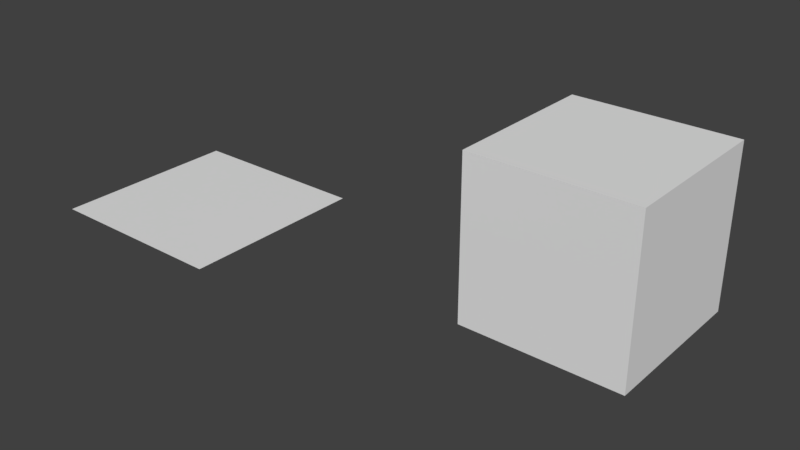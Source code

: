 # Source: nyhm.blend  (saved by Blender 2.79.0; exported with 4.5.12 LTS)
import bpy
from mathutils import Matrix  # noqa: F401  (used for matrix-valued properties, if any)

bpy.ops.wm.read_factory_settings(use_empty=True)
scene = bpy.context.scene
scene.name = 'Scene'

# ---- collections
col_collection_1 = bpy.data.collections.new('Collection 1'); scene.collection.children.link(col_collection_1)

# ---- materials (node trees are filled in below, after node groups)
mat_material_001 = bpy.data.materials.new('Material.001')
mat_material_001.alpha_threshold = 0.0
mat_material_001.use_transparent_shadow = False
mat_material_001.roughness = 0.5
mat_material = bpy.data.materials.new('Material')
mat_material.alpha_threshold = 0.0
mat_material.use_transparent_shadow = False
mat_material.roughness = 0.5
mat_material.line_color = (0.0, 0.0, 0.0, 1.0)

# ---- material node trees

# ---- world
world_world = bpy.data.worlds.new('World'); scene.world = world_world
world_world.color = (0.05088, 0.05088, 0.05088)
world_world.use_sun_shadow = False
world_world.sun_shadow_jitter_overblur = 0.0
world_world.cycles.sampling_method = 'MANUAL'

# ---- meshes
me_floor = bpy.data.meshes.new('Floor')
me_floor.from_pydata([(-1.0, -1.0, 0.0), (1.0, -1.0, 0.0), (-1.0, 1.0, 0.0), (1.0, 1.0, 0.0), (-1.0, 0.5, 0.0), (-1.0, 0.0, 0.0), (-1.0, -0.5, 0.0), (-0.5, -1.0, 0.0), (0.0, -1.0, 0.0), (0.5, -1.0, 0.0), (1.0, -0.5, 0.0), (1.0, 0.0, 0.0), (1.0, 0.5, 0.0), (0.5, 1.0, 0.0), (0.0, 1.0, 0.0), (-0.5, 1.0, 0.0), (-0.5, -0.5, 0.0), (-0.5, 0.0, 0.0), (-0.5, 0.5, 0.0), (0.0, -0.5, 0.0), (0.0, 0.0, 0.0), (0.0, 0.5, 0.0), (0.5, -0.5, 0.0), (0.5, 0.0, 0.0), (0.5, 0.5, 0.0)], [], [(24, 12, 3, 13), (4, 18, 15, 2), (18, 21, 14, 15), (21, 24, 13, 14), (0, 7, 16, 6), (6, 16, 17, 5), (5, 17, 18, 4), (7, 8, 19, 16), (16, 19, 20, 17), (17, 20, 21, 18), (8, 9, 22, 19), (19, 22, 23, 20), (20, 23, 24, 21), (9, 1, 10, 22), (22, 10, 11, 23), (23, 11, 12, 24)])
_ca = me_floor.color_attributes.new('Col', 'BYTE_COLOR', 'CORNER')
_ca.data.foreach_set('color', [0.04519, 0.03955, 0.008568, 1.0, 0.0648, 0.0382, 0.0, 1.0, 0.05951, 0.1301, 0.06663, 1.0, 0.07819, 0.04667, 0.0, 1.0, 0.107, 0.0865, 0.003347, 1.0, 0.04667, 0.04092, 0.002732, 1.0, 0.04667, 0.03071, 0.0, 1.0, 0.09759, 0.1779, 0.05781, 1.0, 0.04667, 0.04092, 0.002732, 1.0, 0.06301, 0.08866, 0.02732, 1.0, 0.0331, 0.02122, 0.0, 1.0, 0.04667, 0.03071, 0.0, 1.0, 0.06301, 0.08866, 0.02732, 1.0, 0.04519, 0.03955, 0.008568, 1.0, 0.07819, 0.04667, 0.0, 1.0, 0.0331, 0.02122, 0.0, 1.0, 0.06301, 0.1413, 0.07036, 1.0, 0.0865, 0.06663, 0.002428, 1.0, 0.07819, 0.07421, 0.005605, 1.0, 0.08022, 0.05127, 0.0003035, 1.0, 0.08022, 0.05127, 0.0003035, 1.0, 0.07819, 0.07421, 0.005605, 1.0, 0.05951, 0.05286, 0.003035, 1.0, 0.04817, 0.05127, 0.006995, 1.0, 0.04817, 0.05127, 0.006995, 1.0, 0.05951, 0.05286, 0.003035, 1.0, 0.04667, 0.04092, 0.002732, 1.0, 0.107, 0.0865, 0.003347, 1.0, 0.0865, 0.06663, 0.002428, 1.0, 0.02956, 0.02029, 0.0, 1.0, 0.04519, 0.0319, 0.001821, 1.0, 0.07819, 0.07421, 0.005605, 1.0, 0.07819, 0.07421, 0.005605, 1.0, 0.04519, 0.0319, 0.001821, 1.0, 0.1248, 0.1441, 0.01096, 1.0, 0.05951, 0.05286, 0.003035, 1.0, 0.05951, 0.05286, 0.003035, 1.0, 0.1248, 0.1441, 0.01096, 1.0, 0.06301, 0.08866, 0.02732, 1.0, 0.04667, 0.04092, 0.002732, 1.0, 0.02956, 0.02029, 0.0, 1.0, 0.04971, 0.03434, 0.0009106, 1.0, 0.05286, 0.08228, 0.02416, 1.0, 0.04519, 0.0319, 0.001821, 1.0, 0.04519, 0.0319, 0.001821, 1.0, 0.05286, 0.08228, 0.02416, 1.0, 0.0382, 0.0319, 0.002125, 1.0, 0.1248, 0.1441, 0.01096, 1.0, 0.1248, 0.1441, 0.01096, 1.0, 0.0382, 0.0319, 0.002125, 1.0, 0.04519, 0.03955, 0.008568, 1.0, 0.06301, 0.08866, 0.02732, 1.0, 0.04971, 0.03434, 0.0009106, 1.0, 0.07421, 0.1384, 0.04667, 1.0, 0.09306, 0.08022, 0.004025, 1.0, 0.05286, 0.08228, 0.02416, 1.0, 0.05286, 0.08228, 0.02416, 1.0, 0.09306, 0.08022, 0.004025, 1.0, 0.04817, 0.03689, 0.001214, 1.0, 0.0382, 0.0319, 0.002125, 1.0, 0.0382, 0.0319, 0.002125, 1.0, 0.04817, 0.03689, 0.001214, 1.0, 0.0648, 0.0382, 0.0, 1.0, 0.04519, 0.03955, 0.008568, 1.0])
me_floor.materials.append(mat_material_001)
me_floor.use_remesh_preserve_volume = False
me_floor.use_remesh_preserve_attributes = False
me_floor.use_mirror_vertex_groups = False
me_floor.update()
me_wall = bpy.data.meshes.new('Wall')
me_wall.from_pydata([(1.0, 1.0, -1.0), (1.0, -1.0, -1.0), (-1.0, -1.0, -1.0), (-1.0, 1.0, -1.0), (1.0, 1.0, 1.0), (1.0, -1.0, 1.0), (-1.0, -1.0, 1.0), (-1.0, 1.0, 1.0), (1.0, 0.7143, -1.0), (1.0, 0.4286, -1.0), (1.0, 0.1429, -1.0), (1.0, -0.1429, -1.0), (1.0, -0.4286, -1.0), (1.0, -0.7143, -1.0), (0.7143, 1.0, -1.0), (0.4286, 1.0, -1.0), (0.1429, 1.0, -1.0), (-0.1429, 1.0, -1.0), (-0.4286, 1.0, -1.0), (-0.7143, 1.0, -1.0), (1.0, 1.0, -0.7143), (1.0, 1.0, -0.4286), (1.0, 1.0, -0.1429), (1.0, 1.0, 0.1429), (1.0, 1.0, 0.4286), (1.0, 1.0, 0.7143), (0.7143, -1.0, -1.0), (0.4286, -1.0, -1.0), (0.1429, -1.0, -1.0), (-0.1429, -1.0, -1.0), (-0.4286, -1.0, -1.0), (-0.7143, -1.0, -1.0), (1.0, -1.0, -0.7143), (1.0, -1.0, -0.4286), (1.0, -1.0, -0.1429), (1.0, -1.0, 0.1429), (1.0, -1.0, 0.4286), (1.0, -1.0, 0.7143), (-1.0, -0.7143, -1.0), (-1.0, -0.4286, -1.0), (-1.0, -0.1429, -1.0), (-1.0, 0.1429, -1.0), (-1.0, 0.4286, -1.0), (-1.0, 0.7143, -1.0), (-1.0, -1.0, -0.7143), (-1.0, -1.0, -0.4286), (-1.0, -1.0, -0.1429), (-1.0, -1.0, 0.1429), (-1.0, -1.0, 0.4286), (-1.0, -1.0, 0.7143), (-1.0, 1.0, -0.7143), (-1.0, 1.0, -0.4286), (-1.0, 1.0, -0.1429), (-1.0, 1.0, 0.1429), (-1.0, 1.0, 0.4286), (-1.0, 1.0, 0.7143), (1.0, 0.7143, 1.0), (1.0, 0.4286, 1.0), (1.0, 0.1429, 1.0), (1.0, -0.1429, 1.0), (1.0, -0.4286, 1.0), (1.0, -0.7143, 1.0), (0.7143, 1.0, 1.0), (0.4286, 1.0, 1.0), (0.1429, 1.0, 1.0), (-0.1429, 1.0, 1.0), (-0.4286, 1.0, 1.0), (-0.7143, 1.0, 1.0), (0.7143, -1.0, 1.0), (0.4286, -1.0, 1.0), (0.1429, -1.0, 1.0), (-0.1429, -1.0, 1.0), (-0.4286, -1.0, 1.0), (-0.7143, -1.0, 1.0), (-1.0, -0.7143, 1.0), (-1.0, -0.4286, 1.0), (-1.0, -0.1429, 1.0), (-1.0, 0.1429, 1.0), (-1.0, 0.4286, 1.0), (-1.0, 0.7143, 1.0), (0.7143, 1.0, 0.7143), (0.4286, 1.0, 0.7143), (0.1429, 1.0, 0.7143), (-0.1429, 1.0, 0.7143), (-0.4286, 1.0, 0.7143), (-0.7143, 1.0, 0.7143), (0.7143, 1.0, 0.4286), (0.4286, 1.0, 0.4286), (0.1429, 1.0, 0.4286), (-0.1429, 1.0, 0.4286), (-0.4286, 1.0, 0.4286), (-0.7143, 1.0, 0.4286), (0.7143, 1.0, 0.1429), (0.4286, 1.0, 0.1429), (0.1429, 1.0, 0.1429), (-0.1429, 1.0, 0.1429), (-0.4286, 1.0, 0.1429), (-0.7143, 1.0, 0.1429), (0.7143, 1.0, -0.1429), (0.4286, 1.0, -0.1429), (0.1429, 1.0, -0.1429), (-0.1429, 1.0, -0.1429), (-0.4286, 1.0, -0.1429), (-0.7143, 1.0, -0.1429), (0.7143, 1.0, -0.4286), (0.4286, 1.0, -0.4286), (0.1429, 1.0, -0.4286), (-0.1429, 1.0, -0.4286), (-0.4286, 1.0, -0.4286), (-0.7143, 1.0, -0.4286), (0.7143, 1.0, -0.7143), (0.4286, 1.0, -0.7143), (0.1429, 1.0, -0.7143), (-0.1429, 1.0, -0.7143), (-0.4286, 1.0, -0.7143), (-0.7143, 1.0, -0.7143), (-1.0, -0.7143, -0.7143), (-1.0, -0.4286, -0.7143), (-1.0, -0.1429, -0.7143), (-1.0, 0.1429, -0.7143), (-1.0, 0.4286, -0.7143), (-1.0, 0.7143, -0.7143), (-1.0, -0.7143, -0.4286), (-1.0, -0.4286, -0.4286), (-1.0, -0.1429, -0.4286), (-1.0, 0.1429, -0.4286), (-1.0, 0.4286, -0.4286), (-1.0, 0.7143, -0.4286), (-1.0, -0.7143, -0.1429), (-1.0, -0.4286, -0.1429), (-1.0, -0.1429, -0.1429), (-1.0, 0.1429, -0.1429), (-1.0, 0.4286, -0.1429), (-1.0, 0.7143, -0.1429), (-1.0, -0.7143, 0.1429), (-1.0, -0.4286, 0.1429), (-1.0, -0.1429, 0.1429), (-1.0, 0.1429, 0.1429), (-1.0, 0.4286, 0.1429), (-1.0, 0.7143, 0.1429), (-1.0, -0.7143, 0.4286), (-1.0, -0.4286, 0.4286), (-1.0, -0.1429, 0.4286), (-1.0, 0.1429, 0.4286), (-1.0, 0.4286, 0.4286), (-1.0, 0.7143, 0.4286), (-1.0, -0.7143, 0.7143), (-1.0, -0.4286, 0.7143), (-1.0, -0.1429, 0.7143), (-1.0, 0.1429, 0.7143), (-1.0, 0.4286, 0.7143), (-1.0, 0.7143, 0.7143), (0.7143, -1.0, -0.7143), (0.4286, -1.0, -0.7143), (0.1429, -1.0, -0.7143), (-0.1429, -1.0, -0.7143), (-0.4286, -1.0, -0.7143), (-0.7143, -1.0, -0.7143), (0.7143, -1.0, -0.4286), (0.4286, -1.0, -0.4286), (0.1429, -1.0, -0.4286), (-0.1429, -1.0, -0.4286), (-0.4286, -1.0, -0.4286), (-0.7143, -1.0, -0.4286), (0.7143, -1.0, -0.1429), (0.4286, -1.0, -0.1429), (0.1429, -1.0, -0.1429), (-0.1429, -1.0, -0.1429), (-0.4286, -1.0, -0.1429), (-0.7143, -1.0, -0.1429), (0.7143, -1.0, 0.1429), (0.4286, -1.0, 0.1429), (0.1429, -1.0, 0.1429), (-0.1429, -1.0, 0.1429), (-0.4286, -1.0, 0.1429), (-0.7143, -1.0, 0.1429), (0.7143, -1.0, 0.4286), (0.4286, -1.0, 0.4286), (0.1429, -1.0, 0.4286), (-0.1429, -1.0, 0.4286), (-0.4286, -1.0, 0.4286), (-0.7143, -1.0, 0.4286), (0.7143, -1.0, 0.7143), (0.4286, -1.0, 0.7143), (0.1429, -1.0, 0.7143), (-0.1429, -1.0, 0.7143), (-0.4286, -1.0, 0.7143), (-0.7143, -1.0, 0.7143), (1.0, 0.7143, -0.7143), (1.0, 0.4286, -0.7143), (1.0, 0.1429, -0.7143), (1.0, -0.1429, -0.7143), (1.0, -0.4286, -0.7143), (1.0, -0.7143, -0.7143), (1.0, 0.7143, -0.4286), (1.0, 0.4286, -0.4286), (1.0, 0.1429, -0.4286), (1.0, -0.1429, -0.4286), (1.0, -0.4286, -0.4286), (1.0, -0.7143, -0.4286), (1.0, 0.7143, -0.1429), (1.0, 0.4286, -0.1429), (1.0, 0.1429, -0.1429), (1.0, -0.1429, -0.1429), (1.0, -0.4286, -0.1429), (1.0, -0.7143, -0.1429), (1.0, 0.7143, 0.1429), (1.0, 0.4286, 0.1429), (1.0, 0.1429, 0.1429), (1.0, -0.1429, 0.1429), (1.0, -0.4286, 0.1429), (1.0, -0.7143, 0.1429), (1.0, 0.7143, 0.4286), (1.0, 0.4286, 0.4286), (1.0, 0.1429, 0.4286), (1.0, -0.1429, 0.4286), (1.0, -0.4286, 0.4286), (1.0, -0.7143, 0.4286), (1.0, 0.7143, 0.7143), (1.0, 0.4286, 0.7143), (1.0, 0.1429, 0.7143), (1.0, -0.1429, 0.7143), (1.0, -0.4286, 0.7143), (1.0, -0.7143, 0.7143), (0.7143, 0.7143, 1.0), (0.7143, 0.4286, 1.0), (0.7143, 0.1429, 1.0), (0.7143, -0.1429, 1.0), (0.7143, -0.4286, 1.0), (0.7143, -0.7143, 1.0), (0.4286, 0.7143, 1.0), (0.4286, 0.4286, 1.0), (0.4286, 0.1429, 1.0), (0.4286, -0.1429, 1.0), (0.4286, -0.4286, 1.0), (0.4286, -0.7143, 1.0), (0.1429, 0.7143, 1.0), (0.1429, 0.4286, 1.0), (0.1429, 0.1429, 1.0), (0.1429, -0.1429, 1.0), (0.1429, -0.4286, 1.0), (0.1429, -0.7143, 1.0), (-0.1429, 0.7143, 1.0), (-0.1429, 0.4286, 1.0), (-0.1429, 0.1429, 1.0), (-0.1429, -0.1429, 1.0), (-0.1429, -0.4286, 1.0), (-0.1429, -0.7143, 1.0), (-0.4286, 0.7143, 1.0), (-0.4286, 0.4286, 1.0), (-0.4286, 0.1429, 1.0), (-0.4286, -0.1429, 1.0), (-0.4286, -0.4286, 1.0), (-0.4286, -0.7143, 1.0), (-0.7143, 0.7143, 1.0), (-0.7143, 0.4286, 1.0), (-0.7143, 0.1429, 1.0), (-0.7143, -0.1429, 1.0), (-0.7143, -0.4286, 1.0), (-0.7143, -0.7143, 1.0), (0.7143, 0.7143, -1.0), (0.4286, 0.7143, -1.0), (0.1429, 0.7143, -1.0), (-0.1429, 0.7143, -1.0), (-0.4286, 0.7143, -1.0), (-0.7143, 0.7143, -1.0), (0.7143, 0.4286, -1.0), (0.4286, 0.4286, -1.0), (0.1429, 0.4286, -1.0), (-0.1429, 0.4286, -1.0), (-0.4286, 0.4286, -1.0), (-0.7143, 0.4286, -1.0), (0.7143, 0.1429, -1.0), (0.4286, 0.1429, -1.0), (0.1429, 0.1429, -1.0), (-0.1429, 0.1429, -1.0), (-0.4286, 0.1429, -1.0), (-0.7143, 0.1429, -1.0), (0.7143, -0.1429, -1.0), (0.4286, -0.1429, -1.0), (0.1429, -0.1429, -1.0), (-0.1429, -0.1429, -1.0), (-0.4286, -0.1429, -1.0), (-0.7143, -0.1429, -1.0), (0.7143, -0.4286, -1.0), (0.4286, -0.4286, -1.0), (0.1429, -0.4286, -1.0), (-0.1429, -0.4286, -1.0), (-0.4286, -0.4286, -1.0), (-0.7143, -0.4286, -1.0), (0.7143, -0.7143, -1.0), (0.4286, -0.7143, -1.0), (0.1429, -0.7143, -1.0), (-0.1429, -0.7143, -1.0), (-0.4286, -0.7143, -1.0), (-0.7143, -0.7143, -1.0)], [], [(295, 31, 2, 38), (259, 74, 6, 73), (223, 61, 5, 37), (187, 73, 6, 49), (151, 79, 7, 55), (115, 19, 3, 50), (67, 85, 55, 7), (85, 91, 54, 55), (91, 97, 53, 54), (97, 103, 52, 53), (103, 109, 51, 52), (109, 115, 50, 51), (4, 25, 80, 62), (62, 80, 81, 63), (63, 81, 82, 64), (64, 82, 83, 65), (65, 83, 84, 66), (66, 84, 85, 67), (25, 24, 86, 80), (80, 86, 87, 81), (81, 87, 88, 82), (82, 88, 89, 83), (83, 89, 90, 84), (84, 90, 91, 85), (24, 23, 92, 86), (86, 92, 93, 87), (87, 93, 94, 88), (88, 94, 95, 89), (89, 95, 96, 90), (90, 96, 97, 91), (23, 22, 98, 92), (92, 98, 99, 93), (93, 99, 100, 94), (94, 100, 101, 95), (95, 101, 102, 96), (96, 102, 103, 97), (22, 21, 104, 98), (98, 104, 105, 99), (99, 105, 106, 100), (100, 106, 107, 101), (101, 107, 108, 102), (102, 108, 109, 103), (21, 20, 110, 104), (104, 110, 111, 105), (105, 111, 112, 106), (106, 112, 113, 107), (107, 113, 114, 108), (108, 114, 115, 109), (20, 0, 14, 110), (110, 14, 15, 111), (111, 15, 16, 112), (112, 16, 17, 113), (113, 17, 18, 114), (114, 18, 19, 115), (43, 121, 50, 3), (121, 127, 51, 50), (127, 133, 52, 51), (133, 139, 53, 52), (139, 145, 54, 53), (145, 151, 55, 54), (2, 44, 116, 38), (38, 116, 117, 39), (39, 117, 118, 40), (40, 118, 119, 41), (41, 119, 120, 42), (42, 120, 121, 43), (44, 45, 122, 116), (116, 122, 123, 117), (117, 123, 124, 118), (118, 124, 125, 119), (119, 125, 126, 120), (120, 126, 127, 121), (45, 46, 128, 122), (122, 128, 129, 123), (123, 129, 130, 124), (124, 130, 131, 125), (125, 131, 132, 126), (126, 132, 133, 127), (46, 47, 134, 128), (128, 134, 135, 129), (129, 135, 136, 130), (130, 136, 137, 131), (131, 137, 138, 132), (132, 138, 139, 133), (47, 48, 140, 134), (134, 140, 141, 135), (135, 141, 142, 136), (136, 142, 143, 137), (137, 143, 144, 138), (138, 144, 145, 139), (48, 49, 146, 140), (140, 146, 147, 141), (141, 147, 148, 142), (142, 148, 149, 143), (143, 149, 150, 144), (144, 150, 151, 145), (49, 6, 74, 146), (146, 74, 75, 147), (147, 75, 76, 148), (148, 76, 77, 149), (149, 77, 78, 150), (150, 78, 79, 151), (31, 157, 44, 2), (157, 163, 45, 44), (163, 169, 46, 45), (169, 175, 47, 46), (175, 181, 48, 47), (181, 187, 49, 48), (1, 32, 152, 26), (26, 152, 153, 27), (27, 153, 154, 28), (28, 154, 155, 29), (29, 155, 156, 30), (30, 156, 157, 31), (32, 33, 158, 152), (152, 158, 159, 153), (153, 159, 160, 154), (154, 160, 161, 155), (155, 161, 162, 156), (156, 162, 163, 157), (33, 34, 164, 158), (158, 164, 165, 159), (159, 165, 166, 160), (160, 166, 167, 161), (161, 167, 168, 162), (162, 168, 169, 163), (34, 35, 170, 164), (164, 170, 171, 165), (165, 171, 172, 166), (166, 172, 173, 167), (167, 173, 174, 168), (168, 174, 175, 169), (35, 36, 176, 170), (170, 176, 177, 171), (171, 177, 178, 172), (172, 178, 179, 173), (173, 179, 180, 174), (174, 180, 181, 175), (36, 37, 182, 176), (176, 182, 183, 177), (177, 183, 184, 178), (178, 184, 185, 179), (179, 185, 186, 180), (180, 186, 187, 181), (37, 5, 68, 182), (182, 68, 69, 183), (183, 69, 70, 184), (184, 70, 71, 185), (185, 71, 72, 186), (186, 72, 73, 187), (13, 193, 32, 1), (193, 199, 33, 32), (199, 205, 34, 33), (205, 211, 35, 34), (211, 217, 36, 35), (217, 223, 37, 36), (0, 20, 188, 8), (8, 188, 189, 9), (9, 189, 190, 10), (10, 190, 191, 11), (11, 191, 192, 12), (12, 192, 193, 13), (20, 21, 194, 188), (188, 194, 195, 189), (189, 195, 196, 190), (190, 196, 197, 191), (191, 197, 198, 192), (192, 198, 199, 193), (21, 22, 200, 194), (194, 200, 201, 195), (195, 201, 202, 196), (196, 202, 203, 197), (197, 203, 204, 198), (198, 204, 205, 199), (22, 23, 206, 200), (200, 206, 207, 201), (201, 207, 208, 202), (202, 208, 209, 203), (203, 209, 210, 204), (204, 210, 211, 205), (23, 24, 212, 206), (206, 212, 213, 207), (207, 213, 214, 208), (208, 214, 215, 209), (209, 215, 216, 210), (210, 216, 217, 211), (24, 25, 218, 212), (212, 218, 219, 213), (213, 219, 220, 214), (214, 220, 221, 215), (215, 221, 222, 216), (216, 222, 223, 217), (25, 4, 56, 218), (218, 56, 57, 219), (219, 57, 58, 220), (220, 58, 59, 221), (221, 59, 60, 222), (222, 60, 61, 223), (61, 229, 68, 5), (229, 235, 69, 68), (235, 241, 70, 69), (241, 247, 71, 70), (247, 253, 72, 71), (253, 259, 73, 72), (4, 62, 224, 56), (56, 224, 225, 57), (57, 225, 226, 58), (58, 226, 227, 59), (59, 227, 228, 60), (60, 228, 229, 61), (62, 63, 230, 224), (224, 230, 231, 225), (225, 231, 232, 226), (226, 232, 233, 227), (227, 233, 234, 228), (228, 234, 235, 229), (63, 64, 236, 230), (230, 236, 237, 231), (231, 237, 238, 232), (232, 238, 239, 233), (233, 239, 240, 234), (234, 240, 241, 235), (64, 65, 242, 236), (236, 242, 243, 237), (237, 243, 244, 238), (238, 244, 245, 239), (239, 245, 246, 240), (240, 246, 247, 241), (65, 66, 248, 242), (242, 248, 249, 243), (243, 249, 250, 244), (244, 250, 251, 245), (245, 251, 252, 246), (246, 252, 253, 247), (66, 67, 254, 248), (248, 254, 255, 249), (249, 255, 256, 250), (250, 256, 257, 251), (251, 257, 258, 252), (252, 258, 259, 253), (67, 7, 79, 254), (254, 79, 78, 255), (255, 78, 77, 256), (256, 77, 76, 257), (257, 76, 75, 258), (258, 75, 74, 259), (19, 265, 43, 3), (265, 271, 42, 43), (271, 277, 41, 42), (277, 283, 40, 41), (283, 289, 39, 40), (289, 295, 38, 39), (0, 8, 260, 14), (14, 260, 261, 15), (15, 261, 262, 16), (16, 262, 263, 17), (17, 263, 264, 18), (18, 264, 265, 19), (8, 9, 266, 260), (260, 266, 267, 261), (261, 267, 268, 262), (262, 268, 269, 263), (263, 269, 270, 264), (264, 270, 271, 265), (9, 10, 272, 266), (266, 272, 273, 267), (267, 273, 274, 268), (268, 274, 275, 269), (269, 275, 276, 270), (270, 276, 277, 271), (10, 11, 278, 272), (272, 278, 279, 273), (273, 279, 280, 274), (274, 280, 281, 275), (275, 281, 282, 276), (276, 282, 283, 277), (11, 12, 284, 278), (278, 284, 285, 279), (279, 285, 286, 280), (280, 286, 287, 281), (281, 287, 288, 282), (282, 288, 289, 283), (12, 13, 290, 284), (284, 290, 291, 285), (285, 291, 292, 286), (286, 292, 293, 287), (287, 293, 294, 288), (288, 294, 295, 289), (13, 1, 26, 290), (290, 26, 27, 291), (291, 27, 28, 292), (292, 28, 29, 293), (293, 29, 30, 294), (294, 30, 31, 295)])
_ca = me_wall.color_attributes.new('Col', 'BYTE_COLOR', 'CORNER')
_ca.data.foreach_set('color', [0.04519, 0.0331, 0.0185, 1.0, 0.04519, 0.0331, 0.0185, 1.0, 0.04519, 0.0331, 0.0185, 1.0, 0.04519, 0.0331, 0.0185, 1.0, 1.0, 1.0, 0.8796, 1.0, 1.0, 1.0, 0.9647, 1.0, 1.0, 1.0, 1.0, 1.0, 1.0, 1.0, 1.0, 1.0, 0.05448, 0.1441, 0.07036, 1.0, 0.6445, 1.0, 0.5149, 1.0, 0.3372, 1.0, 0.2874, 1.0, 0.03955, 0.107, 0.04971, 1.0, 0.06125, 0.1248, 0.05781, 1.0, 0.7379, 1.0, 0.5271, 1.0, 0.3372, 1.0, 0.2789, 1.0, 0.04519, 0.09759, 0.04374, 1.0, 0.0356, 0.1022, 0.04667, 1.0, 0.2423, 0.6939, 0.2051, 1.0, 0.04817, 0.1441, 0.0648, 1.0, 0.02956, 0.08022, 0.04231, 1.0, 0.04231, 0.03071, 0.01521, 1.0, 0.02519, 0.01764, 0.0009106, 1.0, 0.02519, 0.01681, 0.0009106, 1.0, 0.04519, 0.0356, 0.01681, 1.0, 1.0, 1.0, 0.8632, 1.0, 0.05127, 0.1441, 0.06125, 1.0, 0.0319, 0.09084, 0.04817, 1.0, 0.6038, 1.0, 0.4735, 1.0, 0.05127, 0.1441, 0.06125, 1.0, 0.03434, 0.07819, 0.04092, 1.0, 0.0331, 0.07819, 0.04231, 1.0, 0.0319, 0.09084, 0.04817, 1.0, 0.03434, 0.07819, 0.04092, 1.0, 0.0382, 0.06301, 0.0382, 1.0, 0.03955, 0.08866, 0.04231, 1.0, 0.0331, 0.07819, 0.04231, 1.0, 0.0382, 0.06301, 0.0382, 1.0, 0.05613, 0.08866, 0.04817, 1.0, 0.03955, 0.0865, 0.03955, 1.0, 0.03955, 0.08866, 0.04231, 1.0, 0.05613, 0.08866, 0.04817, 1.0, 0.04092, 0.03434, 0.02416, 1.0, 0.04231, 0.05448, 0.02624, 1.0, 0.03955, 0.0865, 0.03955, 1.0, 0.04092, 0.03434, 0.02416, 1.0, 0.04231, 0.03071, 0.01521, 1.0, 0.04519, 0.0356, 0.01681, 1.0, 0.04231, 0.05448, 0.02624, 1.0, 1.0, 1.0, 0.9387, 1.0, 0.04667, 0.117, 0.05448, 1.0, 0.05127, 0.1441, 0.06301, 1.0, 1.0, 1.0, 1.0, 1.0, 1.0, 1.0, 1.0, 1.0, 0.05127, 0.1441, 0.06301, 1.0, 0.07421, 0.1981, 0.07619, 1.0, 1.0, 1.0, 1.0, 1.0, 1.0, 1.0, 1.0, 1.0, 0.07421, 0.1981, 0.07619, 1.0, 0.06663, 0.1746, 0.07421, 1.0, 1.0, 1.0, 1.0, 1.0, 1.0, 1.0, 1.0, 1.0, 0.06663, 0.1746, 0.07421, 1.0, 0.06301, 0.1746, 0.07227, 1.0, 1.0, 1.0, 1.0, 1.0, 1.0, 1.0, 1.0, 1.0, 0.06301, 0.1746, 0.07227, 1.0, 0.08022, 0.2423, 0.09084, 1.0, 1.0, 1.0, 1.0, 1.0, 1.0, 1.0, 1.0, 1.0, 0.08022, 0.2423, 0.09084, 1.0, 0.05127, 0.1441, 0.06125, 1.0, 1.0, 1.0, 0.8632, 1.0, 0.04667, 0.117, 0.05448, 1.0, 0.03955, 0.09531, 0.04231, 1.0, 0.0319, 0.0648, 0.0356, 1.0, 0.05127, 0.1441, 0.06301, 1.0, 0.05127, 0.1441, 0.06301, 1.0, 0.0319, 0.0648, 0.0356, 1.0, 0.07819, 0.1878, 0.07227, 1.0, 0.07421, 0.1981, 0.07619, 1.0, 0.07421, 0.1981, 0.07619, 1.0, 0.07819, 0.1878, 0.07227, 1.0, 0.0319, 0.06848, 0.0382, 1.0, 0.06663, 0.1746, 0.07421, 1.0, 0.06663, 0.1746, 0.07421, 1.0, 0.0319, 0.06848, 0.0382, 1.0, 0.0356, 0.07819, 0.04519, 1.0, 0.06301, 0.1746, 0.07227, 1.0, 0.06301, 0.1746, 0.07227, 1.0, 0.0356, 0.07819, 0.04519, 1.0, 0.04374, 0.1046, 0.05286, 1.0, 0.08022, 0.2423, 0.09084, 1.0, 0.08022, 0.2423, 0.09084, 1.0, 0.04374, 0.1046, 0.05286, 1.0, 0.03434, 0.07819, 0.04092, 1.0, 0.05127, 0.1441, 0.06125, 1.0, 0.03955, 0.09531, 0.04231, 1.0, 0.03955, 0.08438, 0.04092, 1.0, 0.03955, 0.09531, 0.04231, 1.0, 0.0319, 0.0648, 0.0356, 1.0, 0.0319, 0.0648, 0.0356, 1.0, 0.03955, 0.09531, 0.04231, 1.0, 0.3325, 0.624, 0.2623, 1.0, 0.07819, 0.1878, 0.07227, 1.0, 0.07819, 0.1878, 0.07227, 1.0, 0.3325, 0.624, 0.2623, 1.0, 0.0331, 0.03955, 0.0331, 1.0, 0.0319, 0.06848, 0.0382, 1.0, 0.0319, 0.06848, 0.0382, 1.0, 0.0331, 0.03955, 0.0331, 1.0, 0.08228, 0.1812, 0.07036, 1.0, 0.0356, 0.07819, 0.04519, 1.0, 0.0356, 0.07819, 0.04519, 1.0, 0.08228, 0.1812, 0.07036, 1.0, 0.3968, 0.8963, 0.2705, 1.0, 0.04374, 0.1046, 0.05286, 1.0, 0.04374, 0.1046, 0.05286, 1.0, 0.3968, 0.8963, 0.2705, 1.0, 0.0382, 0.06301, 0.0382, 1.0, 0.03434, 0.07819, 0.04092, 1.0, 0.03955, 0.08438, 0.04092, 1.0, 0.03071, 0.03071, 0.03071, 1.0, 0.03689, 0.05951, 0.0356, 1.0, 0.03955, 0.09531, 0.04231, 1.0, 0.03955, 0.09531, 0.04231, 1.0, 0.03689, 0.05951, 0.0356, 1.0, 0.1812, 0.4735, 0.1356, 1.0, 0.3325, 0.624, 0.2623, 1.0, 0.3325, 0.624, 0.2623, 1.0, 0.1812, 0.4735, 0.1356, 1.0, 0.09531, 0.1912, 0.07227, 1.0, 0.0331, 0.03955, 0.0331, 1.0, 0.0331, 0.03955, 0.0331, 1.0, 0.09531, 0.1912, 0.07227, 1.0, 0.03955, 0.08438, 0.03955, 1.0, 0.08228, 0.1812, 0.07036, 1.0, 0.08228, 0.1812, 0.07036, 1.0, 0.03955, 0.08438, 0.03955, 1.0, 0.09306, 0.1559, 0.07421, 1.0, 0.3968, 0.8963, 0.2705, 1.0, 0.3968, 0.8963, 0.2705, 1.0, 0.09306, 0.1559, 0.07421, 1.0, 0.05613, 0.08866, 0.04817, 1.0, 0.0382, 0.06301, 0.0382, 1.0, 0.03071, 0.03071, 0.03071, 1.0, 0.04231, 0.03071, 0.02122, 1.0, 0.04231, 0.04231, 0.02315, 1.0, 0.03689, 0.05951, 0.0356, 1.0, 0.03689, 0.05951, 0.0356, 1.0, 0.04231, 0.04231, 0.02315, 1.0, 0.1559, 0.2195, 0.07619, 1.0, 0.1812, 0.4735, 0.1356, 1.0, 0.1812, 0.4735, 0.1356, 1.0, 0.1559, 0.2195, 0.07619, 1.0, 0.03955, 0.0382, 0.02315, 1.0, 0.09531, 0.1912, 0.07227, 1.0, 0.09531, 0.1912, 0.07227, 1.0, 0.03955, 0.0382, 0.02315, 1.0, 0.04092, 0.04231, 0.02315, 1.0, 0.03955, 0.08438, 0.03955, 1.0, 0.03955, 0.08438, 0.03955, 1.0, 0.04092, 0.04231, 0.02315, 1.0, 0.03955, 0.0331, 0.02315, 1.0, 0.09306, 0.1559, 0.07421, 1.0, 0.09306, 0.1559, 0.07421, 1.0, 0.03955, 0.0331, 0.02315, 1.0, 0.04092, 0.03434, 0.02416, 1.0, 0.05613, 0.08866, 0.04817, 1.0, 0.04231, 0.03071, 0.02122, 1.0, 0.02956, 0.02029, 0.003035, 1.0, 0.0331, 0.02416, 0.005605, 1.0, 0.04231, 0.04231, 0.02315, 1.0, 0.04231, 0.04231, 0.02315, 1.0, 0.0331, 0.02416, 0.005605, 1.0, 0.04231, 0.0319, 0.009721, 1.0, 0.1559, 0.2195, 0.07619, 1.0, 0.1559, 0.2195, 0.07619, 1.0, 0.04231, 0.0319, 0.009721, 1.0, 0.03955, 0.02843, 0.009721, 1.0, 0.03955, 0.0382, 0.02315, 1.0, 0.03955, 0.0382, 0.02315, 1.0, 0.03955, 0.02843, 0.009721, 1.0, 0.04374, 0.0319, 0.01161, 1.0, 0.04092, 0.04231, 0.02315, 1.0, 0.04092, 0.04231, 0.02315, 1.0, 0.04374, 0.0319, 0.01161, 1.0, 0.04231, 0.03071, 0.0137, 1.0, 0.03955, 0.0331, 0.02315, 1.0, 0.03955, 0.0331, 0.02315, 1.0, 0.04231, 0.03071, 0.0137, 1.0, 0.04231, 0.03071, 0.01521, 1.0, 0.04092, 0.03434, 0.02416, 1.0, 0.02956, 0.02029, 0.003035, 1.0, 0.02519, 0.01681, 0.0006071, 1.0, 0.02519, 0.01681, 0.0006071, 1.0, 0.0331, 0.02416, 0.005605, 1.0, 0.0331, 0.02416, 0.005605, 1.0, 0.02519, 0.01681, 0.0006071, 1.0, 0.02519, 0.01681, 0.0006071, 1.0, 0.04231, 0.0319, 0.009721, 1.0, 0.04231, 0.0319, 0.009721, 1.0, 0.02519, 0.01681, 0.0006071, 1.0, 0.02519, 0.01681, 0.0006071, 1.0, 0.03955, 0.02843, 0.009721, 1.0, 0.03955, 0.02843, 0.009721, 1.0, 0.02519, 0.01681, 0.0006071, 1.0, 0.02519, 0.01681, 0.0006071, 1.0, 0.04374, 0.0319, 0.01161, 1.0, 0.04374, 0.0319, 0.01161, 1.0, 0.02519, 0.01681, 0.0006071, 1.0, 0.02519, 0.01681, 0.0006071, 1.0, 0.04231, 0.03071, 0.0137, 1.0, 0.04231, 0.03071, 0.0137, 1.0, 0.02519, 0.01681, 0.0006071, 1.0, 0.02519, 0.01764, 0.0009106, 1.0, 0.04231, 0.03071, 0.01521, 1.0, 0.02519, 0.01764, 0.001214, 1.0, 0.0331, 0.02732, 0.008568, 1.0, 0.0319, 0.02315, 0.006995, 1.0, 0.02519, 0.01764, 0.001214, 1.0, 0.0331, 0.02732, 0.008568, 1.0, 0.0356, 0.02956, 0.02416, 1.0, 0.03434, 0.02956, 0.02519, 1.0, 0.0319, 0.02315, 0.006995, 1.0, 0.0356, 0.02956, 0.02416, 1.0, 0.02956, 0.02956, 0.02956, 1.0, 0.02956, 0.02956, 0.02956, 1.0, 0.03434, 0.02956, 0.02519, 1.0, 0.02956, 0.02956, 0.02956, 1.0, 0.04519, 0.07036, 0.04374, 1.0, 0.04519, 0.08228, 0.04519, 1.0, 0.02956, 0.02956, 0.02956, 1.0, 0.04519, 0.07036, 0.04374, 1.0, 0.06848, 0.1845, 0.0648, 1.0, 0.05286, 0.1195, 0.05286, 1.0, 0.04519, 0.08228, 0.04519, 1.0, 0.06848, 0.1845, 0.0648, 1.0, 0.0356, 0.1022, 0.04667, 1.0, 0.02956, 0.08022, 0.04231, 1.0, 0.05286, 0.1195, 0.05286, 1.0, 0.02519, 0.01764, 0.001214, 1.0, 0.0319, 0.02416, 0.005182, 1.0, 0.03071, 0.02217, 0.004391, 1.0, 0.02519, 0.01681, 0.001214, 1.0, 0.02519, 0.01681, 0.001214, 1.0, 0.03071, 0.02217, 0.004391, 1.0, 0.02843, 0.02122, 0.004025, 1.0, 0.02519, 0.01681, 0.001518, 1.0, 0.02519, 0.01681, 0.001518, 1.0, 0.02843, 0.02122, 0.004025, 1.0, 0.0319, 0.02416, 0.004777, 1.0, 0.02519, 0.01681, 0.001214, 1.0, 0.02519, 0.01681, 0.001214, 1.0, 0.0319, 0.02416, 0.004777, 1.0, 0.0356, 0.02624, 0.008568, 1.0, 0.02519, 0.01681, 0.001214, 1.0, 0.02519, 0.01681, 0.001214, 1.0, 0.0356, 0.02624, 0.008568, 1.0, 0.0331, 0.02416, 0.008568, 1.0, 0.02519, 0.01681, 0.001214, 1.0, 0.02519, 0.01681, 0.001214, 1.0, 0.0331, 0.02416, 0.008568, 1.0, 0.0331, 0.02732, 0.008568, 1.0, 0.02519, 0.01764, 0.001214, 1.0, 0.0319, 0.02416, 0.005182, 1.0, 0.04231, 0.04519, 0.02416, 1.0, 0.05951, 0.07819, 0.03434, 1.0, 0.03071, 0.02217, 0.004391, 1.0, 0.03071, 0.02217, 0.004391, 1.0, 0.05951, 0.07819, 0.03434, 1.0, 0.04374, 0.05781, 0.02732, 1.0, 0.02843, 0.02122, 0.004025, 1.0, 0.02843, 0.02122, 0.004025, 1.0, 0.04374, 0.05781, 0.02732, 1.0, 0.04092, 0.05127, 0.02624, 1.0, 0.0319, 0.02416, 0.004777, 1.0, 0.0319, 0.02416, 0.004777, 1.0, 0.04092, 0.05127, 0.02624, 1.0, 0.03689, 0.02956, 0.02315, 1.0, 0.0356, 0.02624, 0.008568, 1.0, 0.0356, 0.02624, 0.008568, 1.0, 0.03689, 0.02956, 0.02315, 1.0, 0.07421, 0.09084, 0.04667, 1.0, 0.0331, 0.02416, 0.008568, 1.0, 0.0331, 0.02416, 0.008568, 1.0, 0.07421, 0.09084, 0.04667, 1.0, 0.0356, 0.02956, 0.02416, 1.0, 0.0331, 0.02732, 0.008568, 1.0, 0.04231, 0.04519, 0.02416, 1.0, 0.0319, 0.02956, 0.02732, 1.0, 0.05613, 0.07619, 0.04667, 1.0, 0.05951, 0.07819, 0.03434, 1.0, 0.05951, 0.07819, 0.03434, 1.0, 0.05613, 0.07619, 0.04667, 1.0, 0.2462, 0.5089, 0.1746, 1.0, 0.04374, 0.05781, 0.02732, 1.0, 0.04374, 0.05781, 0.02732, 1.0, 0.2462, 0.5089, 0.1746, 1.0, 0.05127, 0.07036, 0.04519, 1.0, 0.04092, 0.05127, 0.02624, 1.0, 0.04092, 0.05127, 0.02624, 1.0, 0.05127, 0.07036, 0.04519, 1.0, 0.03434, 0.05448, 0.03434, 1.0, 0.03689, 0.02956, 0.02315, 1.0, 0.03689, 0.02956, 0.02315, 1.0, 0.03434, 0.05448, 0.03434, 1.0, 0.2502, 0.5711, 0.1812, 1.0, 0.07421, 0.09084, 0.04667, 1.0, 0.07421, 0.09084, 0.04667, 1.0, 0.2502, 0.5711, 0.1812, 1.0, 0.02956, 0.02956, 0.02956, 1.0, 0.0356, 0.02956, 0.02416, 1.0, 0.0319, 0.02956, 0.02732, 1.0, 0.03689, 0.06663, 0.0382, 1.0, 0.02956, 0.02956, 0.02956, 1.0, 0.05613, 0.07619, 0.04667, 1.0, 0.05613, 0.07619, 0.04667, 1.0, 0.02956, 0.02956, 0.02956, 1.0, 0.06663, 0.09759, 0.05781, 1.0, 0.2462, 0.5089, 0.1746, 1.0, 0.2462, 0.5089, 0.1746, 1.0, 0.06663, 0.09759, 0.05781, 1.0, 0.07819, 0.1221, 0.06663, 1.0, 0.05127, 0.07036, 0.04519, 1.0, 0.05127, 0.07036, 0.04519, 1.0, 0.07819, 0.1221, 0.06663, 1.0, 0.04231, 0.09306, 0.04374, 1.0, 0.03434, 0.05448, 0.03434, 1.0, 0.03434, 0.05448, 0.03434, 1.0, 0.04231, 0.09306, 0.04374, 1.0, 0.117, 0.2831, 0.09759, 1.0, 0.2502, 0.5711, 0.1812, 1.0, 0.2502, 0.5711, 0.1812, 1.0, 0.117, 0.2831, 0.09759, 1.0, 0.04519, 0.07036, 0.04374, 1.0, 0.02956, 0.02956, 0.02956, 1.0, 0.03689, 0.06663, 0.0382, 1.0, 0.05613, 0.1356, 0.05286, 1.0, 0.0356, 0.04971, 0.03434, 1.0, 0.02956, 0.02956, 0.02956, 1.0, 0.02956, 0.02956, 0.02956, 1.0, 0.0356, 0.04971, 0.03434, 1.0, 0.03071, 0.04519, 0.03071, 1.0, 0.06663, 0.09759, 0.05781, 1.0, 0.06663, 0.09759, 0.05781, 1.0, 0.03071, 0.04519, 0.03071, 1.0, 0.05448, 0.07036, 0.0648, 1.0, 0.07819, 0.1221, 0.06663, 1.0, 0.07819, 0.1221, 0.06663, 1.0, 0.05448, 0.07036, 0.0648, 1.0, 0.04519, 0.08228, 0.04374, 1.0, 0.04231, 0.09306, 0.04374, 1.0, 0.04231, 0.09306, 0.04374, 1.0, 0.04519, 0.08228, 0.04374, 1.0, 0.05613, 0.1046, 0.04971, 1.0, 0.117, 0.2831, 0.09759, 1.0, 0.117, 0.2831, 0.09759, 1.0, 0.05613, 0.1046, 0.04971, 1.0, 0.06848, 0.1845, 0.0648, 1.0, 0.04519, 0.07036, 0.04374, 1.0, 0.05613, 0.1356, 0.05286, 1.0, 0.3968, 1.0, 0.3005, 1.0, 0.2831, 0.8148, 0.2159, 1.0, 0.0356, 0.04971, 0.03434, 1.0, 0.0356, 0.04971, 0.03434, 1.0, 0.2831, 0.8148, 0.2159, 1.0, 0.1683, 0.4793, 0.1559, 1.0, 0.03071, 0.04519, 0.03071, 1.0, 0.03071, 0.04519, 0.03071, 1.0, 0.1683, 0.4793, 0.1559, 1.0, 0.1195, 0.3231, 0.1195, 1.0, 0.05448, 0.07036, 0.0648, 1.0, 0.05448, 0.07036, 0.0648, 1.0, 0.1195, 0.3231, 0.1195, 1.0, 0.08228, 0.2307, 0.09306, 1.0, 0.04519, 0.08228, 0.04374, 1.0, 0.04519, 0.08228, 0.04374, 1.0, 0.08228, 0.2307, 0.09306, 1.0, 0.05951, 0.147, 0.0648, 1.0, 0.05613, 0.1046, 0.04971, 1.0, 0.05613, 0.1046, 0.04971, 1.0, 0.05951, 0.147, 0.0648, 1.0, 0.0356, 0.1022, 0.04667, 1.0, 0.06848, 0.1845, 0.0648, 1.0, 0.3968, 1.0, 0.3005, 1.0, 0.6105, 1.0, 0.4678, 1.0, 0.5457, 1.0, 0.4397, 1.0, 0.2831, 0.8148, 0.2159, 1.0, 0.2831, 0.8148, 0.2159, 1.0, 0.5457, 1.0, 0.4397, 1.0, 0.5029, 1.0, 0.4287, 1.0, 0.1683, 0.4793, 0.1559, 1.0, 0.1683, 0.4793, 0.1559, 1.0, 0.5029, 1.0, 0.4287, 1.0, 0.521, 1.0, 0.4233, 1.0, 0.1195, 0.3231, 0.1195, 1.0, 0.1195, 0.3231, 0.1195, 1.0, 0.521, 1.0, 0.4233, 1.0, 0.4735, 1.0, 0.3864, 1.0, 0.08228, 0.2307, 0.09306, 1.0, 0.08228, 0.2307, 0.09306, 1.0, 0.4735, 1.0, 0.3864, 1.0, 0.3916, 1.0, 0.314, 1.0, 0.05951, 0.147, 0.0648, 1.0, 0.05951, 0.147, 0.0648, 1.0, 0.3916, 1.0, 0.314, 1.0, 0.2423, 0.6939, 0.2051, 1.0, 0.0356, 0.1022, 0.04667, 1.0, 0.02519, 0.01681, 0.0006071, 1.0, 0.04374, 0.0331, 0.01938, 1.0, 0.04519, 0.03689, 0.01938, 1.0, 0.02519, 0.01681, 0.0006071, 1.0, 0.04374, 0.0331, 0.01938, 1.0, 0.0382, 0.0319, 0.02315, 1.0, 0.04374, 0.04667, 0.02315, 1.0, 0.04519, 0.03689, 0.01938, 1.0, 0.0382, 0.0319, 0.02315, 1.0, 0.03689, 0.06848, 0.0382, 1.0, 0.03955, 0.08228, 0.0382, 1.0, 0.04374, 0.04667, 0.02315, 1.0, 0.03689, 0.06848, 0.0382, 1.0, 0.04519, 0.107, 0.04519, 1.0, 0.04092, 0.0999, 0.04374, 1.0, 0.03955, 0.08228, 0.0382, 1.0, 0.04519, 0.107, 0.04519, 1.0, 0.03434, 0.06125, 0.0356, 1.0, 0.04092, 0.1046, 0.04374, 1.0, 0.04092, 0.0999, 0.04374, 1.0, 0.03434, 0.06125, 0.0356, 1.0, 0.06125, 0.1248, 0.05781, 1.0, 0.04519, 0.09759, 0.04374, 1.0, 0.04092, 0.1046, 0.04374, 1.0, 0.02519, 0.01681, 0.0006071, 1.0, 0.0331, 0.02416, 0.008023, 1.0, 0.04374, 0.04092, 0.009721, 1.0, 0.02519, 0.01681, 0.0006071, 1.0, 0.02519, 0.01681, 0.0006071, 1.0, 0.04374, 0.04092, 0.009721, 1.0, 0.06301, 0.07421, 0.016, 1.0, 0.02519, 0.01681, 0.0006071, 1.0, 0.02519, 0.01681, 0.0006071, 1.0, 0.06301, 0.07421, 0.016, 1.0, 0.0331, 0.02732, 0.006995, 1.0, 0.02519, 0.01681, 0.0006071, 1.0, 0.02519, 0.01681, 0.0006071, 1.0, 0.0331, 0.02732, 0.006995, 1.0, 0.03955, 0.0319, 0.01298, 1.0, 0.02519, 0.01681, 0.0006071, 1.0, 0.02519, 0.01681, 0.0006071, 1.0, 0.03955, 0.0319, 0.01298, 1.0, 0.04374, 0.03689, 0.01764, 1.0, 0.02519, 0.01681, 0.0006071, 1.0, 0.02519, 0.01681, 0.0006071, 1.0, 0.04374, 0.03689, 0.01764, 1.0, 0.04374, 0.0331, 0.01938, 1.0, 0.02519, 0.01681, 0.0006071, 1.0, 0.0331, 0.02416, 0.008023, 1.0, 0.03434, 0.03071, 0.02519, 1.0, 0.04817, 0.06125, 0.0356, 1.0, 0.04374, 0.04092, 0.009721, 1.0, 0.04374, 0.04092, 0.009721, 1.0, 0.04817, 0.06125, 0.0356, 1.0, 0.2874, 0.6867, 0.1878, 1.0, 0.06301, 0.07421, 0.016, 1.0, 0.06301, 0.07421, 0.016, 1.0, 0.2874, 0.6867, 0.1878, 1.0, 0.0865, 0.1779, 0.06125, 1.0, 0.0331, 0.02732, 0.006995, 1.0, 0.0331, 0.02732, 0.006995, 1.0, 0.0865, 0.1779, 0.06125, 1.0, 0.09084, 0.1845, 0.06663, 1.0, 0.03955, 0.0319, 0.01298, 1.0, 0.03955, 0.0319, 0.01298, 1.0, 0.09084, 0.1845, 0.06663, 1.0, 0.1413, 0.2918, 0.09306, 1.0, 0.04374, 0.03689, 0.01764, 1.0, 0.04374, 0.03689, 0.01764, 1.0, 0.1413, 0.2918, 0.09306, 1.0, 0.0382, 0.0319, 0.02315, 1.0, 0.04374, 0.0331, 0.01938, 1.0, 0.03434, 0.03071, 0.02519, 1.0, 0.02956, 0.03434, 0.03071, 1.0, 0.05951, 0.1301, 0.05613, 1.0, 0.04817, 0.06125, 0.0356, 1.0, 0.04817, 0.06125, 0.0356, 1.0, 0.05951, 0.1301, 0.05613, 1.0, 0.4397, 1.0, 0.314, 1.0, 0.2874, 0.6867, 0.1878, 1.0, 0.2874, 0.6867, 0.1878, 1.0, 0.4397, 1.0, 0.314, 1.0, 0.1413, 0.3005, 0.1119, 1.0, 0.0865, 0.1779, 0.06125, 1.0, 0.0865, 0.1779, 0.06125, 1.0, 0.1413, 0.3005, 0.1119, 1.0, 0.1221, 0.3005, 0.1095, 1.0, 0.09084, 0.1845, 0.06663, 1.0, 0.09084, 0.1845, 0.06663, 1.0, 0.1221, 0.3005, 0.1095, 1.0, 0.2747, 0.7529, 0.2122, 1.0, 0.1413, 0.2918, 0.09306, 1.0, 0.1413, 0.2918, 0.09306, 1.0, 0.2747, 0.7529, 0.2122, 1.0, 0.03689, 0.06848, 0.0382, 1.0, 0.0382, 0.0319, 0.02315, 1.0, 0.02956, 0.03434, 0.03071, 1.0, 0.02956, 0.02956, 0.02956, 1.0, 0.0356, 0.06301, 0.03689, 1.0, 0.05951, 0.1301, 0.05613, 1.0, 0.05951, 0.1301, 0.05613, 1.0, 0.0356, 0.06301, 0.03689, 1.0, 0.0865, 0.1384, 0.07036, 1.0, 0.4397, 1.0, 0.314, 1.0, 0.4397, 1.0, 0.314, 1.0, 0.0865, 0.1384, 0.07036, 1.0, 0.1274, 0.2159, 0.09759, 1.0, 0.1413, 0.3005, 0.1119, 1.0, 0.1413, 0.3005, 0.1119, 1.0, 0.1274, 0.2159, 0.09759, 1.0, 0.0382, 0.04519, 0.03689, 1.0, 0.1221, 0.3005, 0.1095, 1.0, 0.1221, 0.3005, 0.1095, 1.0, 0.0382, 0.04519, 0.03689, 1.0, 0.1946, 0.4851, 0.15, 1.0, 0.2747, 0.7529, 0.2122, 1.0, 0.2747, 0.7529, 0.2122, 1.0, 0.1946, 0.4851, 0.15, 1.0, 0.04519, 0.107, 0.04519, 1.0, 0.03689, 0.06848, 0.0382, 1.0, 0.02956, 0.02956, 0.02956, 1.0, 0.02956, 0.02956, 0.02956, 1.0, 0.0319, 0.0356, 0.03071, 1.0, 0.0356, 0.06301, 0.03689, 1.0, 0.0356, 0.06301, 0.03689, 1.0, 0.0319, 0.0356, 0.03071, 1.0, 0.03955, 0.04667, 0.03689, 1.0, 0.0865, 0.1384, 0.07036, 1.0, 0.0865, 0.1384, 0.07036, 1.0, 0.03955, 0.04667, 0.03689, 1.0, 0.04817, 0.06125, 0.04374, 1.0, 0.1274, 0.2159, 0.09759, 1.0, 0.1274, 0.2159, 0.09759, 1.0, 0.04817, 0.06125, 0.04374, 1.0, 0.04231, 0.04971, 0.0382, 1.0, 0.0382, 0.04519, 0.03689, 1.0, 0.0382, 0.04519, 0.03689, 1.0, 0.04231, 0.04971, 0.0382, 1.0, 0.03071, 0.0331, 0.03071, 1.0, 0.1946, 0.4851, 0.15, 1.0, 0.1946, 0.4851, 0.15, 1.0, 0.03071, 0.0331, 0.03071, 1.0, 0.03434, 0.06125, 0.0356, 1.0, 0.04519, 0.107, 0.04519, 1.0, 0.02956, 0.02956, 0.02956, 1.0, 0.04519, 0.09306, 0.04374, 1.0, 0.05951, 0.1248, 0.05448, 1.0, 0.0319, 0.0356, 0.03071, 1.0, 0.0319, 0.0356, 0.03071, 1.0, 0.05951, 0.1248, 0.05448, 1.0, 0.08438, 0.1946, 0.07421, 1.0, 0.03955, 0.04667, 0.03689, 1.0, 0.03955, 0.04667, 0.03689, 1.0, 0.08438, 0.1946, 0.07421, 1.0, 0.1274, 0.3005, 0.1046, 1.0, 0.04817, 0.06125, 0.04374, 1.0, 0.04817, 0.06125, 0.04374, 1.0, 0.1274, 0.3005, 0.1046, 1.0, 0.117, 0.2582, 0.09759, 1.0, 0.04231, 0.04971, 0.0382, 1.0, 0.04231, 0.04971, 0.0382, 1.0, 0.117, 0.2582, 0.09759, 1.0, 0.08866, 0.1845, 0.07619, 1.0, 0.03071, 0.0331, 0.03071, 1.0, 0.03071, 0.0331, 0.03071, 1.0, 0.08866, 0.1845, 0.07619, 1.0, 0.06125, 0.1248, 0.05781, 1.0, 0.03434, 0.06125, 0.0356, 1.0, 0.04519, 0.09306, 0.04374, 1.0, 0.2384, 0.7157, 0.2086, 1.0, 0.2423, 0.7305, 0.2195, 1.0, 0.05951, 0.1248, 0.05448, 1.0, 0.05951, 0.1248, 0.05448, 1.0, 0.2423, 0.7305, 0.2195, 1.0, 0.5271, 1.0, 0.4125, 1.0, 0.08438, 0.1946, 0.07421, 1.0, 0.08438, 0.1946, 0.07421, 1.0, 0.5271, 1.0, 0.4125, 1.0, 0.7991, 1.0, 0.5906, 1.0, 0.1274, 0.3005, 0.1046, 1.0, 0.1274, 0.3005, 0.1046, 1.0, 0.7991, 1.0, 0.5906, 1.0, 0.7379, 1.0, 0.5647, 1.0, 0.117, 0.2582, 0.09759, 1.0, 0.117, 0.2582, 0.09759, 1.0, 0.7379, 1.0, 0.5647, 1.0, 0.7758, 1.0, 0.5711, 1.0, 0.08866, 0.1845, 0.07619, 1.0, 0.08866, 0.1845, 0.07619, 1.0, 0.7758, 1.0, 0.5711, 1.0, 0.7379, 1.0, 0.5271, 1.0, 0.06125, 0.1248, 0.05781, 1.0, 0.02519, 0.01681, 0.0006071, 1.0, 0.03955, 0.03071, 0.01444, 1.0, 0.0331, 0.03071, 0.008568, 1.0, 0.02519, 0.01681, 0.0006071, 1.0, 0.03955, 0.03071, 0.01444, 1.0, 0.04092, 0.05286, 0.02732, 1.0, 0.03955, 0.04817, 0.02732, 1.0, 0.0331, 0.03071, 0.008568, 1.0, 0.04092, 0.05286, 0.02732, 1.0, 0.0331, 0.03071, 0.02843, 1.0, 0.0319, 0.0319, 0.02732, 1.0, 0.03955, 0.04817, 0.02732, 1.0, 0.0331, 0.03071, 0.02843, 1.0, 0.0356, 0.04231, 0.0356, 1.0, 0.02956, 0.03071, 0.02956, 1.0, 0.0319, 0.0319, 0.02732, 1.0, 0.0356, 0.04231, 0.0356, 1.0, 0.0356, 0.07036, 0.04092, 1.0, 0.02956, 0.05127, 0.03434, 1.0, 0.02956, 0.03071, 0.02956, 1.0, 0.0356, 0.07036, 0.04092, 1.0, 0.05448, 0.1441, 0.07036, 1.0, 0.03955, 0.107, 0.04971, 1.0, 0.02956, 0.05127, 0.03434, 1.0, 0.02519, 0.01681, 0.0006071, 1.0, 0.02956, 0.02416, 0.003035, 1.0, 0.0382, 0.04519, 0.01681, 1.0, 0.02519, 0.01681, 0.0006071, 1.0, 0.02519, 0.01681, 0.0006071, 1.0, 0.0382, 0.04519, 0.01681, 1.0, 0.04374, 0.04971, 0.02217, 1.0, 0.02519, 0.0185, 0.001518, 1.0, 0.02519, 0.0185, 0.001518, 1.0, 0.04374, 0.04971, 0.02217, 1.0, 0.04374, 0.04374, 0.02315, 1.0, 0.02624, 0.01764, 0.0009106, 1.0, 0.02624, 0.01764, 0.0009106, 1.0, 0.04374, 0.04374, 0.02315, 1.0, 0.04092, 0.0331, 0.02029, 1.0, 0.02519, 0.01681, 0.0006071, 1.0, 0.02519, 0.01681, 0.0006071, 1.0, 0.04092, 0.0331, 0.02029, 1.0, 0.04231, 0.0331, 0.02029, 1.0, 0.02519, 0.01681, 0.0006071, 1.0, 0.02519, 0.01681, 0.0006071, 1.0, 0.04231, 0.0331, 0.02029, 1.0, 0.03955, 0.03071, 0.01444, 1.0, 0.02519, 0.01681, 0.0006071, 1.0, 0.02956, 0.02416, 0.003035, 1.0, 0.0331, 0.02956, 0.02624, 1.0, 0.0382, 0.05448, 0.0319, 1.0, 0.0382, 0.04519, 0.01681, 1.0, 0.0382, 0.04519, 0.01681, 1.0, 0.0382, 0.05448, 0.0319, 1.0, 0.04231, 0.07227, 0.0356, 1.0, 0.04374, 0.04971, 0.02217, 1.0, 0.04374, 0.04971, 0.02217, 1.0, 0.04231, 0.07227, 0.0356, 1.0, 0.03434, 0.02956, 0.02519, 1.0, 0.04374, 0.04374, 0.02315, 1.0, 0.04374, 0.04374, 0.02315, 1.0, 0.03434, 0.02956, 0.02519, 1.0, 0.03689, 0.0331, 0.02624, 1.0, 0.04092, 0.0331, 0.02029, 1.0, 0.04092, 0.0331, 0.02029, 1.0, 0.03689, 0.0331, 0.02624, 1.0, 0.05448, 0.05127, 0.0382, 1.0, 0.04231, 0.0331, 0.02029, 1.0, 0.04231, 0.0331, 0.02029, 1.0, 0.05448, 0.05127, 0.0382, 1.0, 0.04092, 0.05286, 0.02732, 1.0, 0.03955, 0.03071, 0.01444, 1.0, 0.0331, 0.02956, 0.02624, 1.0, 0.02956, 0.02956, 0.02956, 1.0, 0.04971, 0.09531, 0.04817, 1.0, 0.0382, 0.05448, 0.0319, 1.0, 0.0382, 0.05448, 0.0319, 1.0, 0.04971, 0.09531, 0.04817, 1.0, 0.06301, 0.1441, 0.06125, 1.0, 0.04231, 0.07227, 0.0356, 1.0, 0.04231, 0.07227, 0.0356, 1.0, 0.06301, 0.1441, 0.06125, 1.0, 0.02956, 0.02956, 0.02956, 1.0, 0.03434, 0.02956, 0.02519, 1.0, 0.03434, 0.02956, 0.02519, 1.0, 0.02956, 0.02956, 0.02956, 1.0, 0.07619, 0.117, 0.0648, 1.0, 0.03689, 0.0331, 0.02624, 1.0, 0.03689, 0.0331, 0.02624, 1.0, 0.07619, 0.117, 0.0648, 1.0, 0.1559, 0.2874, 0.1195, 1.0, 0.05448, 0.05127, 0.0382, 1.0, 0.05448, 0.05127, 0.0382, 1.0, 0.1559, 0.2874, 0.1195, 1.0, 0.0331, 0.03071, 0.02843, 1.0, 0.04092, 0.05286, 0.02732, 1.0, 0.02956, 0.02956, 0.02956, 1.0, 0.0382, 0.08438, 0.04092, 1.0, 0.0319, 0.04092, 0.0319, 1.0, 0.04971, 0.09531, 0.04817, 1.0, 0.04971, 0.09531, 0.04817, 1.0, 0.0319, 0.04092, 0.0319, 1.0, 0.1441, 0.2542, 0.1144, 1.0, 0.06301, 0.1441, 0.06125, 1.0, 0.06301, 0.1441, 0.06125, 1.0, 0.1441, 0.2542, 0.1144, 1.0, 0.0319, 0.0331, 0.0331, 1.0, 0.02956, 0.02956, 0.02956, 1.0, 0.02956, 0.02956, 0.02956, 1.0, 0.0319, 0.0331, 0.0331, 1.0, 0.07036, 0.0865, 0.06848, 1.0, 0.07619, 0.117, 0.0648, 1.0, 0.07619, 0.117, 0.0648, 1.0, 0.07036, 0.0865, 0.06848, 1.0, 0.2423, 0.5333, 0.1812, 1.0, 0.1559, 0.2874, 0.1195, 1.0, 0.1559, 0.2874, 0.1195, 1.0, 0.2423, 0.5333, 0.1812, 1.0, 0.0356, 0.04231, 0.0356, 1.0, 0.0331, 0.03071, 0.02843, 1.0, 0.0382, 0.08438, 0.04092, 1.0, 0.03955, 0.09306, 0.04231, 1.0, 0.04231, 0.07619, 0.04092, 1.0, 0.0319, 0.04092, 0.0319, 1.0, 0.0319, 0.04092, 0.0319, 1.0, 0.04231, 0.07619, 0.04092, 1.0, 0.1356, 0.3005, 0.1095, 1.0, 0.1441, 0.2542, 0.1144, 1.0, 0.1441, 0.2542, 0.1144, 1.0, 0.1356, 0.3005, 0.1095, 1.0, 0.0319, 0.05613, 0.03689, 1.0, 0.0319, 0.0331, 0.0331, 1.0, 0.0319, 0.0331, 0.0331, 1.0, 0.0319, 0.05613, 0.03689, 1.0, 0.0356, 0.07227, 0.03955, 1.0, 0.07036, 0.0865, 0.06848, 1.0, 0.07036, 0.0865, 0.06848, 1.0, 0.0356, 0.07227, 0.03955, 1.0, 0.09306, 0.2384, 0.08866, 1.0, 0.2423, 0.5333, 0.1812, 1.0, 0.2423, 0.5333, 0.1812, 1.0, 0.09306, 0.2384, 0.08866, 1.0, 0.0356, 0.07036, 0.04092, 1.0, 0.0356, 0.04231, 0.0356, 1.0, 0.03955, 0.09306, 0.04231, 1.0, 0.03071, 0.07227, 0.04374, 1.0, 0.07619, 0.2051, 0.08022, 1.0, 0.04231, 0.07619, 0.04092, 1.0, 0.04231, 0.07619, 0.04092, 1.0, 0.07619, 0.2051, 0.08022, 1.0, 0.08866, 0.2542, 0.09084, 1.0, 0.1356, 0.3005, 0.1095, 1.0, 0.1356, 0.3005, 0.1095, 1.0, 0.08866, 0.2542, 0.09084, 1.0, 0.04971, 0.1384, 0.06301, 1.0, 0.0319, 0.05613, 0.03689, 1.0, 0.0319, 0.05613, 0.03689, 1.0, 0.04971, 0.1384, 0.06301, 1.0, 0.04092, 0.1144, 0.05448, 1.0, 0.0356, 0.07227, 0.03955, 1.0, 0.0356, 0.07227, 0.03955, 1.0, 0.04092, 0.1144, 0.05448, 1.0, 0.05951, 0.1779, 0.07227, 1.0, 0.09306, 0.2384, 0.08866, 1.0, 0.09306, 0.2384, 0.08866, 1.0, 0.05951, 0.1779, 0.07227, 1.0, 0.05448, 0.1441, 0.07036, 1.0, 0.0356, 0.07036, 0.04092, 1.0, 0.03071, 0.07227, 0.04374, 1.0, 0.521, 1.0, 0.4233, 1.0, 0.6172, 1.0, 0.4793, 1.0, 0.07619, 0.2051, 0.08022, 1.0, 0.07619, 0.2051, 0.08022, 1.0, 0.6172, 1.0, 0.4793, 1.0, 0.7454, 1.0, 0.552, 1.0, 0.08866, 0.2542, 0.09084, 1.0, 0.08866, 0.2542, 0.09084, 1.0, 0.7454, 1.0, 0.552, 1.0, 0.7682, 1.0, 0.5841, 1.0, 0.04971, 0.1384, 0.06301, 1.0, 0.04971, 0.1384, 0.06301, 1.0, 0.7682, 1.0, 0.5841, 1.0, 0.6724, 1.0, 0.521, 1.0, 0.04092, 0.1144, 0.05448, 1.0, 0.04092, 0.1144, 0.05448, 1.0, 0.6724, 1.0, 0.521, 1.0, 0.7379, 1.0, 0.5457, 1.0, 0.05951, 0.1779, 0.07227, 1.0, 0.05951, 0.1779, 0.07227, 1.0, 0.7379, 1.0, 0.5457, 1.0, 0.6445, 1.0, 0.5149, 1.0, 0.05448, 0.1441, 0.07036, 1.0, 1.0, 1.0, 1.0, 1.0, 1.0, 1.0, 0.8879, 1.0, 1.0, 1.0, 1.0, 1.0, 1.0, 1.0, 1.0, 1.0, 1.0, 1.0, 0.8879, 1.0, 1.0, 1.0, 1.0, 1.0, 1.0, 1.0, 1.0, 1.0, 1.0, 1.0, 1.0, 1.0, 1.0, 1.0, 1.0, 1.0, 1.0, 1.0, 0.9216, 1.0, 1.0, 1.0, 1.0, 1.0, 1.0, 1.0, 1.0, 1.0, 1.0, 1.0, 0.9216, 1.0, 1.0, 1.0, 0.7084, 1.0, 1.0, 1.0, 1.0, 1.0, 1.0, 1.0, 1.0, 1.0, 1.0, 1.0, 0.7084, 1.0, 1.0, 1.0, 0.7529, 1.0, 1.0, 1.0, 1.0, 1.0, 1.0, 1.0, 1.0, 1.0, 1.0, 1.0, 0.7529, 1.0, 1.0, 1.0, 0.8796, 1.0, 1.0, 1.0, 1.0, 1.0, 1.0, 1.0, 1.0, 1.0, 0.2789, 0.8308, 0.2384, 1.0, 0.8308, 1.0, 0.6172, 1.0, 1.0, 1.0, 0.8963, 1.0, 0.7379, 1.0, 0.5583, 1.0, 0.7379, 1.0, 0.5583, 1.0, 1.0, 1.0, 0.8963, 1.0, 1.0, 1.0, 0.8308, 1.0, 1.0, 1.0, 0.8388, 1.0, 1.0, 1.0, 0.8388, 1.0, 1.0, 1.0, 0.8308, 1.0, 1.0, 1.0, 0.7835, 1.0, 1.0, 1.0, 0.9734, 1.0, 1.0, 1.0, 0.9734, 1.0, 1.0, 1.0, 0.7835, 1.0, 1.0, 1.0, 0.7379, 1.0, 1.0, 1.0, 0.9911, 1.0, 1.0, 1.0, 0.9911, 1.0, 1.0, 1.0, 0.7379, 1.0, 0.8963, 1.0, 0.6795, 1.0, 1.0, 1.0, 0.9301, 1.0, 1.0, 1.0, 0.9301, 1.0, 0.8963, 1.0, 0.6795, 1.0, 1.0, 1.0, 0.8879, 1.0, 1.0, 1.0, 1.0, 1.0, 0.8308, 1.0, 0.6172, 1.0, 0.6584, 1.0, 0.521, 1.0, 0.8632, 1.0, 0.6376, 1.0, 1.0, 1.0, 0.8963, 1.0, 1.0, 1.0, 0.8963, 1.0, 0.8632, 1.0, 0.6376, 1.0, 0.7913, 1.0, 0.5906, 1.0, 1.0, 1.0, 0.8308, 1.0, 1.0, 1.0, 0.8308, 1.0, 0.7913, 1.0, 0.5906, 1.0, 0.6654, 1.0, 0.521, 1.0, 1.0, 1.0, 0.7835, 1.0, 1.0, 1.0, 0.7835, 1.0, 0.6654, 1.0, 0.521, 1.0, 0.7379, 1.0, 0.5647, 1.0, 1.0, 1.0, 0.7379, 1.0, 1.0, 1.0, 0.7379, 1.0, 0.7379, 1.0, 0.5647, 1.0, 0.8148, 1.0, 0.6105, 1.0, 0.8963, 1.0, 0.6795, 1.0, 0.8963, 1.0, 0.6795, 1.0, 0.8148, 1.0, 0.6105, 1.0, 1.0, 1.0, 1.0, 1.0, 1.0, 1.0, 0.8879, 1.0, 0.6584, 1.0, 0.521, 1.0, 0.6172, 1.0, 0.4969, 1.0, 0.8963, 1.0, 0.6514, 1.0, 0.8632, 1.0, 0.6376, 1.0, 0.8632, 1.0, 0.6376, 1.0, 0.8963, 1.0, 0.6514, 1.0, 0.8308, 1.0, 0.6172, 1.0, 0.7913, 1.0, 0.5906, 1.0, 0.7913, 1.0, 0.5906, 1.0, 0.8308, 1.0, 0.6172, 1.0, 0.7991, 1.0, 0.6172, 1.0, 0.6654, 1.0, 0.521, 1.0, 0.6654, 1.0, 0.521, 1.0, 0.7991, 1.0, 0.6172, 1.0, 0.8963, 1.0, 0.6584, 1.0, 0.7379, 1.0, 0.5647, 1.0, 0.7379, 1.0, 0.5647, 1.0, 0.8963, 1.0, 0.6584, 1.0, 0.8469, 1.0, 0.5841, 1.0, 0.8148, 1.0, 0.6105, 1.0, 0.8148, 1.0, 0.6105, 1.0, 0.8469, 1.0, 0.5841, 1.0, 1.0, 1.0, 0.9216, 1.0, 1.0, 1.0, 1.0, 1.0, 0.6172, 1.0, 0.4969, 1.0, 0.6584, 1.0, 0.4969, 1.0, 1.0, 1.0, 0.8228, 1.0, 0.8963, 1.0, 0.6514, 1.0, 0.8963, 1.0, 0.6514, 1.0, 1.0, 1.0, 0.8228, 1.0, 1.0, 1.0, 0.8228, 1.0, 0.8308, 1.0, 0.6172, 1.0, 0.8308, 1.0, 0.6172, 1.0, 1.0, 1.0, 0.8228, 1.0, 0.956, 1.0, 0.6867, 1.0, 0.7991, 1.0, 0.6172, 1.0, 0.7991, 1.0, 0.6172, 1.0, 0.956, 1.0, 0.6867, 1.0, 0.7991, 1.0, 0.6376, 1.0, 0.8963, 1.0, 0.6584, 1.0, 0.8963, 1.0, 0.6584, 1.0, 0.7991, 1.0, 0.6376, 1.0, 0.6724, 1.0, 0.4851, 1.0, 0.8469, 1.0, 0.5841, 1.0, 0.8469, 1.0, 0.5841, 1.0, 0.6724, 1.0, 0.4851, 1.0, 1.0, 1.0, 0.7084, 1.0, 1.0, 1.0, 0.9216, 1.0, 0.6584, 1.0, 0.4969, 1.0, 0.5972, 1.0, 0.4564, 1.0, 1.0, 1.0, 0.7084, 1.0, 1.0, 1.0, 0.8228, 1.0, 1.0, 1.0, 0.8228, 1.0, 1.0, 1.0, 0.7084, 1.0, 0.9734, 1.0, 0.6867, 1.0, 1.0, 1.0, 0.8228, 1.0, 1.0, 1.0, 0.8228, 1.0, 0.9734, 1.0, 0.6867, 1.0, 0.6584, 1.0, 0.5089, 1.0, 0.956, 1.0, 0.6867, 1.0, 0.956, 1.0, 0.6867, 1.0, 0.6584, 1.0, 0.5089, 1.0, 0.5271, 1.0, 0.402, 1.0, 0.7991, 1.0, 0.6376, 1.0, 0.7991, 1.0, 0.6376, 1.0, 0.5271, 1.0, 0.402, 1.0, 0.4851, 1.0, 0.3916, 1.0, 0.6724, 1.0, 0.4851, 1.0, 0.6724, 1.0, 0.4851, 1.0, 0.4851, 1.0, 0.3916, 1.0, 1.0, 1.0, 0.7529, 1.0, 1.0, 1.0, 0.7084, 1.0, 0.5972, 1.0, 0.4564, 1.0, 0.4072, 1.0, 0.3185, 1.0, 0.8879, 1.0, 0.6654, 1.0, 1.0, 1.0, 0.7084, 1.0, 1.0, 1.0, 0.7084, 1.0, 0.8879, 1.0, 0.6654, 1.0, 1.0, 1.0, 0.8469, 1.0, 0.9734, 1.0, 0.6867, 1.0, 0.9734, 1.0, 0.6867, 1.0, 1.0, 1.0, 0.8469, 1.0, 0.6514, 1.0, 0.491, 1.0, 0.6584, 1.0, 0.5089, 1.0, 0.6584, 1.0, 0.5089, 1.0, 0.6514, 1.0, 0.491, 1.0, 0.3564, 1.0, 0.2918, 1.0, 0.5271, 1.0, 0.402, 1.0, 0.5271, 1.0, 0.402, 1.0, 0.3564, 1.0, 0.2918, 1.0, 0.4397, 1.0, 0.3515, 1.0, 0.4851, 1.0, 0.3916, 1.0, 0.4851, 1.0, 0.3916, 1.0, 0.4397, 1.0, 0.3515, 1.0, 1.0, 1.0, 0.8796, 1.0, 1.0, 1.0, 0.7529, 1.0, 0.4072, 1.0, 0.3185, 1.0, 0.1248, 0.3763, 0.1274, 1.0, 0.7011, 1.0, 0.521, 1.0, 0.8879, 1.0, 0.6654, 1.0, 0.8879, 1.0, 0.6654, 1.0, 0.7011, 1.0, 0.521, 1.0, 0.9473, 1.0, 0.6724, 1.0, 1.0, 1.0, 0.8469, 1.0, 1.0, 1.0, 0.8469, 1.0, 0.9473, 1.0, 0.6724, 1.0, 0.7605, 1.0, 0.5647, 1.0, 0.6514, 1.0, 0.491, 1.0, 0.6514, 1.0, 0.491, 1.0, 0.7605, 1.0, 0.5647, 1.0, 0.6105, 1.0, 0.4735, 1.0, 0.3564, 1.0, 0.2918, 1.0, 0.3564, 1.0, 0.2918, 1.0, 0.6105, 1.0, 0.4735, 1.0, 0.7157, 1.0, 0.5776, 1.0, 0.4397, 1.0, 0.3515, 1.0, 0.4397, 1.0, 0.3515, 1.0, 0.7157, 1.0, 0.5776, 1.0, 1.0, 1.0, 0.9647, 1.0, 1.0, 1.0, 0.8796, 1.0, 0.04519, 0.0331, 0.0185, 1.0, 0.04519, 0.0331, 0.0185, 1.0, 0.04519, 0.0331, 0.0185, 1.0, 0.04519, 0.0331, 0.0185, 1.0, 0.02624, 0.01764, 0.001821, 1.0, 0.02732, 0.0185, 0.001821, 1.0, 0.02519, 0.01681, 0.001214, 1.0, 0.02519, 0.01681, 0.001214, 1.0, 0.02732, 0.0185, 0.001821, 1.0, 0.02732, 0.0185, 0.001821, 1.0, 0.02519, 0.01681, 0.001214, 1.0, 0.02519, 0.01681, 0.001214, 1.0, 0.02732, 0.0185, 0.001821, 1.0, 0.02624, 0.01764, 0.001518, 1.0, 0.02519, 0.01681, 0.001214, 1.0, 0.02519, 0.01681, 0.001214, 1.0, 0.04519, 0.0331, 0.0185, 1.0, 0.04519, 0.0331, 0.0185, 1.0, 0.04519, 0.0331, 0.0185, 1.0, 0.04519, 0.0331, 0.0185, 1.0, 0.04519, 0.0331, 0.0185, 1.0, 0.04519, 0.0331, 0.0185, 1.0, 0.04519, 0.0331, 0.0185, 1.0, 0.04519, 0.0331, 0.0185, 1.0, 0.04519, 0.0331, 0.0185, 1.0, 0.04519, 0.0331, 0.0185, 1.0, 0.04519, 0.0331, 0.0185, 1.0, 0.04519, 0.0331, 0.0185, 1.0, 0.04519, 0.0331, 0.0185, 1.0, 0.04519, 0.0331, 0.0185, 1.0, 0.04519, 0.0331, 0.0185, 1.0, 0.04519, 0.0331, 0.0185, 1.0, 0.04519, 0.0331, 0.0185, 1.0, 0.04519, 0.0331, 0.0185, 1.0, 0.04519, 0.0331, 0.0185, 1.0, 0.04519, 0.0331, 0.0185, 1.0, 0.04519, 0.0331, 0.0185, 1.0, 0.04519, 0.0331, 0.0185, 1.0, 0.04519, 0.0331, 0.0185, 1.0, 0.04519, 0.0331, 0.0185, 1.0, 0.04519, 0.0331, 0.0185, 1.0, 0.04519, 0.0331, 0.0185, 1.0, 0.04519, 0.0331, 0.0185, 1.0, 0.04519, 0.0331, 0.0185, 1.0, 0.04519, 0.0331, 0.0185, 1.0, 0.04519, 0.0331, 0.0185, 1.0, 0.04519, 0.0331, 0.0185, 1.0, 0.04519, 0.0331, 0.0185, 1.0, 0.04519, 0.0331, 0.0185, 1.0, 0.04519, 0.0331, 0.0185, 1.0, 0.04519, 0.0331, 0.0185, 1.0, 0.04519, 0.0331, 0.0185, 1.0, 0.04519, 0.0331, 0.0185, 1.0, 0.04519, 0.0331, 0.0185, 1.0, 0.04519, 0.0331, 0.0185, 1.0, 0.04519, 0.0331, 0.0185, 1.0, 0.04519, 0.0331, 0.0185, 1.0, 0.04519, 0.0331, 0.0185, 1.0, 0.04519, 0.0331, 0.0185, 1.0, 0.04519, 0.0331, 0.0185, 1.0, 0.04519, 0.0331, 0.0185, 1.0, 0.04519, 0.0331, 0.0185, 1.0, 0.04519, 0.0331, 0.0185, 1.0, 0.04519, 0.0331, 0.0185, 1.0, 0.04519, 0.0331, 0.0185, 1.0, 0.04519, 0.0331, 0.0185, 1.0, 0.04519, 0.0331, 0.0185, 1.0, 0.04519, 0.0331, 0.0185, 1.0, 0.04519, 0.0331, 0.0185, 1.0, 0.04519, 0.0331, 0.0185, 1.0, 0.04519, 0.0331, 0.0185, 1.0, 0.04519, 0.0331, 0.0185, 1.0, 0.04519, 0.0331, 0.0185, 1.0, 0.04519, 0.0331, 0.0185, 1.0, 0.04519, 0.0331, 0.0185, 1.0, 0.04519, 0.0331, 0.0185, 1.0, 0.04519, 0.0331, 0.0185, 1.0, 0.04519, 0.0331, 0.0185, 1.0, 0.04519, 0.0331, 0.0185, 1.0, 0.04519, 0.0331, 0.0185, 1.0, 0.04519, 0.0331, 0.0185, 1.0, 0.04519, 0.0331, 0.0185, 1.0, 0.04519, 0.0331, 0.0185, 1.0, 0.04519, 0.0331, 0.0185, 1.0, 0.04519, 0.0331, 0.0185, 1.0, 0.04519, 0.0331, 0.0185, 1.0, 0.04519, 0.0331, 0.0185, 1.0, 0.04519, 0.0331, 0.0185, 1.0, 0.04519, 0.0331, 0.0185, 1.0, 0.04519, 0.0331, 0.0185, 1.0, 0.04519, 0.0331, 0.0185, 1.0, 0.04519, 0.0331, 0.0185, 1.0, 0.04519, 0.0331, 0.0185, 1.0, 0.04519, 0.0331, 0.0185, 1.0, 0.04519, 0.0331, 0.0185, 1.0, 0.04519, 0.0331, 0.0185, 1.0, 0.04519, 0.0331, 0.0185, 1.0, 0.04519, 0.0331, 0.0185, 1.0, 0.04519, 0.0331, 0.0185, 1.0, 0.04519, 0.0331, 0.0185, 1.0, 0.04519, 0.0331, 0.0185, 1.0, 0.04519, 0.0331, 0.0185, 1.0, 0.04519, 0.0331, 0.0185, 1.0, 0.04519, 0.0331, 0.0185, 1.0, 0.04519, 0.0331, 0.0185, 1.0, 0.04519, 0.0331, 0.0185, 1.0, 0.04519, 0.0331, 0.0185, 1.0, 0.04519, 0.0331, 0.0185, 1.0, 0.04519, 0.0331, 0.0185, 1.0, 0.04519, 0.0331, 0.0185, 1.0, 0.04519, 0.0331, 0.0185, 1.0, 0.04519, 0.0331, 0.0185, 1.0, 0.04519, 0.0331, 0.0185, 1.0, 0.04519, 0.0331, 0.0185, 1.0, 0.04519, 0.0331, 0.0185, 1.0, 0.04519, 0.0331, 0.0185, 1.0, 0.04519, 0.0331, 0.0185, 1.0, 0.04519, 0.0331, 0.0185, 1.0, 0.04519, 0.0331, 0.0185, 1.0, 0.04519, 0.0331, 0.0185, 1.0, 0.04519, 0.0331, 0.0185, 1.0, 0.04519, 0.0331, 0.0185, 1.0, 0.04519, 0.0331, 0.0185, 1.0, 0.04519, 0.0331, 0.0185, 1.0, 0.04519, 0.0331, 0.0185, 1.0, 0.04519, 0.0331, 0.0185, 1.0, 0.04519, 0.0331, 0.0185, 1.0, 0.04519, 0.0331, 0.0185, 1.0, 0.04519, 0.0331, 0.0185, 1.0, 0.04519, 0.0331, 0.0185, 1.0, 0.04519, 0.0331, 0.0185, 1.0, 0.04519, 0.0331, 0.0185, 1.0, 0.04519, 0.0331, 0.0185, 1.0, 0.04519, 0.0331, 0.0185, 1.0, 0.04519, 0.0331, 0.0185, 1.0, 0.04519, 0.0331, 0.0185, 1.0, 0.04519, 0.0331, 0.0185, 1.0, 0.04519, 0.0331, 0.0185, 1.0, 0.04519, 0.0331, 0.0185, 1.0, 0.04519, 0.0331, 0.0185, 1.0, 0.04519, 0.0331, 0.0185, 1.0, 0.04519, 0.0331, 0.0185, 1.0, 0.04519, 0.0331, 0.0185, 1.0, 0.04519, 0.0331, 0.0185, 1.0, 0.04519, 0.0331, 0.0185, 1.0, 0.04519, 0.0331, 0.0185, 1.0, 0.04519, 0.0331, 0.0185, 1.0, 0.04519, 0.0331, 0.0185, 1.0, 0.04519, 0.0331, 0.0185, 1.0, 0.04519, 0.0331, 0.0185, 1.0, 0.04519, 0.0331, 0.0185, 1.0, 0.04519, 0.0331, 0.0185, 1.0, 0.04519, 0.0331, 0.0185, 1.0, 0.04519, 0.0331, 0.0185, 1.0, 0.04519, 0.0331, 0.0185, 1.0, 0.04519, 0.0331, 0.0185, 1.0, 0.04519, 0.0331, 0.0185, 1.0, 0.04519, 0.0331, 0.0185, 1.0, 0.04519, 0.0331, 0.0185, 1.0, 0.04519, 0.0331, 0.0185, 1.0, 0.04519, 0.0331, 0.0185, 1.0, 0.04519, 0.0331, 0.0185, 1.0, 0.04519, 0.0331, 0.0185, 1.0, 0.04519, 0.0331, 0.0185, 1.0, 0.04519, 0.0331, 0.0185, 1.0, 0.04519, 0.0331, 0.0185, 1.0, 0.04519, 0.0331, 0.0185, 1.0, 0.04519, 0.0331, 0.0185, 1.0, 0.04519, 0.0331, 0.0185, 1.0, 0.04519, 0.0331, 0.0185, 1.0, 0.04519, 0.0331, 0.0185, 1.0, 0.04519, 0.0331, 0.0185, 1.0, 0.04519, 0.0331, 0.0185, 1.0, 0.04519, 0.0331, 0.0185, 1.0, 0.04519, 0.0331, 0.0185, 1.0, 0.04519, 0.0331, 0.0185, 1.0, 0.04519, 0.0331, 0.0185, 1.0, 0.04519, 0.0331, 0.0185, 1.0, 0.04519, 0.0331, 0.0185, 1.0, 0.04519, 0.0331, 0.0185, 1.0, 0.04519, 0.0331, 0.0185, 1.0, 0.04519, 0.0331, 0.0185, 1.0, 0.04519, 0.0331, 0.0185, 1.0, 0.04519, 0.0331, 0.0185, 1.0, 0.04519, 0.0331, 0.0185, 1.0, 0.04519, 0.0331, 0.0185, 1.0, 0.04519, 0.0331, 0.0185, 1.0, 0.04519, 0.0331, 0.0185, 1.0, 0.04519, 0.0331, 0.0185, 1.0, 0.04519, 0.0331, 0.0185, 1.0, 0.04519, 0.0331, 0.0185, 1.0, 0.04519, 0.0331, 0.0185, 1.0])
me_wall.materials.append(mat_material)
me_wall.use_remesh_preserve_volume = False
me_wall.use_remesh_preserve_attributes = False
me_wall.use_mirror_vertex_groups = False
me_wall.update()

# ---- objects
ob_floor = bpy.data.objects.new('Floor', me_floor)
ob_wall = bpy.data.objects.new('Wall', me_wall)

# ---- transforms, parenting, visibility, modifiers, constraints
ob_floor.location = (-3.378, -2.25, 0.1421)
ob_floor.lineart.crease_threshold = 0.0
ob_wall.location = (0.0, 0.0, 0.0)
ob_wall.lock_rotations_4d = False
ob_wall.empty_display_type = 'ARROWS'
ob_wall.lineart.crease_threshold = 0.0

# ---- collection membership
col_collection_1.objects.link(ob_floor)
col_collection_1.objects.link(ob_wall)

# ---- scene / render settings (as saved in the file)
scene.frame_start = 1; scene.frame_end = 250; scene.frame_set(2)
scene.render.engine = 'BLENDER_EEVEE_NEXT'
scene.render.resolution_percentage = 50
scene.render.dither_intensity = 0.0
scene.cycles.use_denoising = False
scene.cycles.samples = 128
scene.cycles.sampling_pattern = 'TABULATED_SOBOL'
scene.cycles.use_adaptive_sampling = False
scene.cycles.use_light_tree = False
scene.cycles.blur_glossy = 0.0
scene.cycles.sample_clamp_indirect = 0.0
scene.view_settings.view_transform = 'Standard'
bpy.context.view_layer.update()

# ---- added for rendering (the .blend has no active camera and no usable light): camera, sun
cam_auto = bpy.data.cameras.new('AutoCamera')
cam_auto.lens = 50.0
cam_auto.sensor_width = 36.0
cam_auto.clip_end = 1000.0
ob_auto_camera = bpy.data.objects.new('AutoCamera', cam_auto)
scene.collection.objects.link(ob_auto_camera)
ob_auto_camera.location = (4.91761, -9.05307, 5.28531)
ob_auto_camera.rotation_euler = (1.09748, -7.21219e-08, 0.694738)
scene.camera = ob_auto_camera
light_auto_sun = bpy.data.lights.new('AutoSun', 'SUN')
light_auto_sun.energy = 3.0
light_auto_sun.angle = 0.0523599
ob_auto_sun = bpy.data.objects.new('AutoSun', light_auto_sun)
scene.collection.objects.link(ob_auto_sun)
ob_auto_sun.rotation_euler = (0.872665, 0.174533, 0.523599)
bpy.context.view_layer.update()
